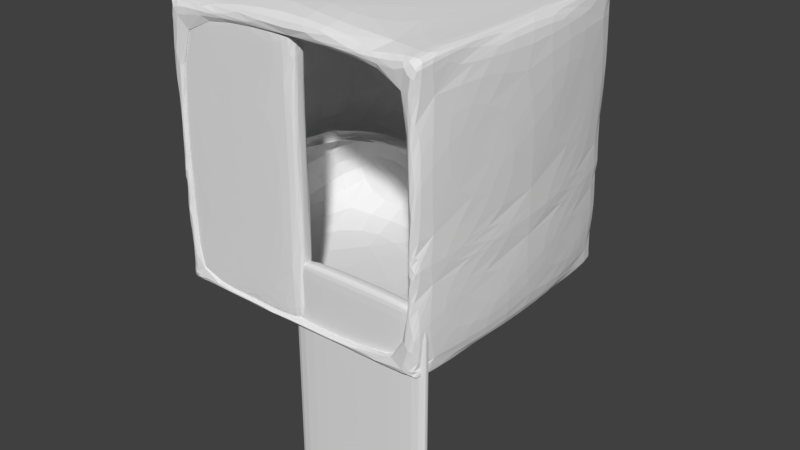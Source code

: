 # Source: Elevator.blend  (saved by Blender 2.90.8; exported with 4.5.12 LTS)
import bpy
from mathutils import Matrix  # noqa: F401  (used for matrix-valued properties, if any)

bpy.ops.wm.read_factory_settings(use_empty=True)
scene = bpy.context.scene
scene.name = 'Scene'

# ---- collections
col_collection_1 = bpy.data.collections.new('Collection 1'); scene.collection.children.link(col_collection_1)

# ---- materials (node trees are filled in below, after node groups)
mat_elevator = bpy.data.materials.new('Elevator')
mat_elevator.alpha_threshold = 0.0
mat_elevator.use_transparent_shadow = False
mat_elevator.diffuse_color = (0.8007, 0.8007, 0.8007, 1.0)
mat_elevator.roughness = 0.5
mat_elevator.line_color = (0.0, 0.0, 0.0, 1.0)

# ---- material node trees

# ---- world
world_world = bpy.data.worlds.new('World'); scene.world = world_world
world_world.color = (0.05088, 0.05088, 0.05088)
world_world.use_sun_shadow = False
world_world.sun_shadow_jitter_overblur = 0.0
world_world.cycles.sampling_method = 'MANUAL'

# ---- meshes
me_cube_002 = bpy.data.meshes.new('Cube.002')
me_cube_002.from_pydata([(-1.05, -0.15, -1.95), (-1.05, -0.15, 1.95), (-1.05, 0.15, -1.95), (-1.05, 0.15, 1.95), (1.05, -0.15, -1.95), (1.05, -0.15, 1.95), (1.05, 0.15, -1.95), (1.05, 0.15, 1.95), (-1.05, -0.15, -1.65), (-1.05, -0.15, 1.65), (-1.05, 0.15, 1.65), (-1.05, 0.15, -1.65), (1.05, 0.15, 1.65), (1.05, 0.15, -1.65), (1.05, -0.15, 1.65), (1.05, -0.15, -1.65), (9.185e-10, 0.15, -1.95), (9.185e-10, 0.15, 1.95), (-9.185e-10, -0.15, -1.95), (-9.185e-10, -0.15, 1.95), (-9.185e-10, -0.15, -1.65), (-9.185e-10, -0.15, 1.65), (9.185e-10, 0.15, -1.65), (9.185e-10, 0.15, 1.65), (-1.05, 6.701e-09, -1.95), (-1.05, 6.157e-09, 1.95), (1.05, -6.157e-09, -1.95), (1.05, -6.701e-09, 1.95), (1.05, -6.199e-09, -1.65), (1.05, -6.659e-09, 1.65), (-1.05, 6.659e-09, -1.65), (-1.05, 6.199e-09, 1.65), (-1.665e-18, -2.719e-10, 1.95), (1.665e-18, 2.719e-10, -1.95)], [], [(31, 25, 3, 10), (23, 17, 7, 12), (29, 27, 5, 14), (21, 19, 1, 9), (33, 26, 4, 18), (32, 25, 1, 19), (18, 20, 8, 0), (20, 21, 9, 8), (26, 28, 15, 4), (28, 29, 14, 15), (16, 22, 13, 6), (22, 23, 12, 13), (24, 30, 11, 2), (30, 31, 10, 11), (11, 10, 23, 22), (2, 11, 22, 16), (15, 14, 21, 20), (4, 15, 20, 18), (27, 32, 19, 5), (24, 33, 18, 0), (14, 5, 19, 21), (10, 3, 17, 23), (2, 16, 33, 24), (7, 17, 32, 27), (8, 9, 31, 30), (0, 8, 30, 24), (13, 12, 29, 28), (6, 13, 28, 26), (17, 3, 25, 32), (16, 6, 26, 33), (12, 7, 27, 29), (9, 1, 25, 31)])
me_cube_002.materials.append(mat_elevator)
me_cube_002.use_remesh_preserve_volume = False
me_cube_002.use_remesh_preserve_attributes = False
me_cube_002.use_mirror_vertex_groups = False
me_cube_002.update()
me_cube_001 = bpy.data.meshes.new('Cube.001')
me_cube_001.from_pydata([(-1.05, -0.1, -1.95), (-1.05, -0.1, 1.95), (-1.05, 0.1, -1.95), (-1.05, 0.1, 1.95), (1.05, -0.1, -1.95), (1.05, -0.1, 1.95), (1.05, 0.1, -1.95), (1.05, 0.1, 1.95), (-1.05, -0.1, -1.65), (-1.05, -0.1, 1.65), (-1.05, 0.1, 1.65), (-1.05, 0.1, -1.65), (1.05, 0.1, 1.65), (1.05, 0.1, -1.65), (1.05, -0.1, 1.65), (1.05, -0.1, -1.65), (-1.05, 6.429e-09, -1.95), (-1.05, 6.429e-09, 1.95), (1.05, -6.429e-09, -1.95), (1.05, -6.429e-09, 1.95), (1.05, -6.429e-09, -1.65), (1.05, -6.429e-09, 1.65), (-1.05, 6.429e-09, -1.65), (-1.05, 6.429e-09, 1.65), (6.123e-10, 0.1, -1.95), (6.123e-10, 0.1, 1.95), (-6.123e-10, -0.1, -1.95), (-6.123e-10, -0.1, 1.95), (-6.123e-10, -0.1, -1.65), (-6.123e-10, -0.1, 1.65), (6.123e-10, 0.1, -1.65), (6.123e-10, 0.1, 1.65), (0.0, 0.0, 1.95), (0.0, 0.0, -1.95)], [], [(23, 17, 3, 10), (31, 25, 7, 12), (21, 19, 5, 14), (29, 27, 1, 9), (33, 18, 4, 26), (32, 17, 1, 27), (26, 28, 8, 0), (28, 29, 9, 8), (18, 20, 15, 4), (20, 21, 14, 15), (24, 30, 13, 6), (30, 31, 12, 13), (16, 22, 11, 2), (22, 23, 10, 11), (8, 9, 23, 22), (0, 8, 22, 16), (13, 12, 21, 20), (6, 13, 20, 18), (25, 3, 17, 32), (24, 6, 18, 33), (12, 7, 19, 21), (9, 1, 17, 23), (2, 24, 33, 16), (7, 25, 32, 19), (11, 10, 31, 30), (2, 11, 30, 24), (15, 14, 29, 28), (4, 15, 28, 26), (19, 32, 27, 5), (16, 33, 26, 0), (14, 5, 27, 29), (10, 3, 25, 31)])
me_cube_001.materials.append(mat_elevator)
me_cube_001.use_remesh_preserve_volume = False
me_cube_001.use_remesh_preserve_attributes = False
me_cube_001.use_mirror_vertex_groups = False
me_cube_001.update()
me_cube = bpy.data.meshes.new('Cube')
me_cube.from_pydata([(2.0, 2.0, -2.0), (2.0, -2.0, -2.0), (-2.0, -2.0, -2.0), (-2.0, 2.0, -2.0), (2.0, 2.0, 2.0), (2.0, -2.0, 2.0), (-2.0, -2.0, 2.0), (-2.0, 2.0, 2.0), (1.8, 2.0, -2.0), (1.8, -2.0, -2.0), (1.8, 2.0, 2.0), (1.8, -2.0, 2.0), (-1.8, 2.0, -2.0), (-1.8, -2.0, -2.0), (-1.8, 2.0, 2.0), (-1.8, -2.0, 2.0), (2.0, 2.0, 1.8), (2.0, -2.0, 1.8), (-2.0, -2.0, 1.8), (-2.0, 2.0, 1.8), (1.8, 2.0, 1.8), (1.8, -2.0, 1.8), (-1.8, 2.0, 1.8), (-1.8, -2.0, 1.8), (1.8, -2.0, -1.9), (-1.8, -2.0, -1.9), (2.0, 2.0, -1.9), (2.0, -2.0, -1.9), (-2.0, -2.0, -1.9), (-2.0, 2.0, -1.9), (1.8, 2.0, -1.9), (-1.8, 2.0, -1.9), (1.8, 1.0, 1.8), (-1.8, 1.0, 1.8), (1.8, 1.0, -1.9), (-1.8, 1.0, -1.9), (2.0, 2.0, -0.4), (2.0, -2.0, -0.4), (-2.0, -2.0, -0.4), (-2.0, 2.0, -0.4), (1.8, 2.0, -0.4), (-1.8, 2.0, -0.4), (1.8, -2.0, -0.4), (-1.8, -2.0, -0.4), (1.8, 1.0, -0.4), (-1.8, 1.0, -0.4), (1.8, -2.0, -0.6), (-1.8, -2.0, -0.6), (1.8, 1.0, -0.6), (-1.8, 1.0, -0.6), (2.0, 2.0, -0.6), (2.0, -2.0, -0.6), (-2.0, -2.0, -0.6), (-2.0, 2.0, -0.6), (1.8, 2.0, -0.6), (-1.8, 2.0, -0.6), (-1.8, -1.6, -1.9), (-1.8, -1.6, 1.8), (1.8, -1.6, -1.9), (1.8, -1.6, 1.8), (1.8, -1.6, -0.4), (-1.8, -1.6, -0.4), (1.8, -1.6, -0.6), (-1.8, -1.6, -0.6), (1.6, -1.6, -0.4), (1.6, 0.7, -0.4), (-1.6, 0.7, -0.4), (-1.6, -1.6, -0.4), (1.6, 0.7, -0.6), (-1.6, 0.7, -0.6), (1.6, -1.6, -0.6), (-1.6, -1.6, -0.6), (3.576e-07, 2.0, -2.0), (-1.192e-07, -2.0, -2.0), (5.96e-07, 2.0, 2.225), (-9.537e-07, -2.0, 2.225), (-9.537e-07, -2.0, 1.8), (5.96e-07, 2.2, 1.8), (-1.192e-07, -2.0, -1.9), (3.576e-07, 2.2, -1.9), (0.0, 1.0, 1.8), (8.345e-07, 1.0, -1.9), (0.0, 1.0, -0.4), (5.96e-07, 2.2, -0.4), (0.0, 1.0, -0.6), (5.96e-07, 2.2, -0.6), (-1.073e-06, -1.6, 1.8), (-1.192e-07, -1.6, -1.9), (-1.192e-07, 0.7, -0.4), (-1.192e-07, 0.7, -0.6), (2.0, -1.192e-07, -2.0), (-2.0, 5.96e-07, -2.0), (2.0, -1.073e-06, 2.0), (-2.0, 3.576e-07, 2.0), (1.8, -1.073e-06, 2.0), (1.8, 0.0, -2.0), (-1.8, 3.576e-07, 2.0), (-1.8, 5.96e-07, -2.0), (-2.2, 3.576e-07, 1.8), (2.2, -1.073e-06, 1.8), (2.2, -1.192e-07, -1.9), (-2.2, 5.96e-07, -1.9), (2.2, -1.073e-06, -0.4), (-2.2, 3.576e-07, -0.4), (-2.2, 3.576e-07, -0.6), (2.2, -1.073e-06, -0.6), (1.192e-07, 2.384e-07, -2.0), (-1.788e-07, -3.576e-07, 2.225)], [], [(97, 13, 2, 91), (96, 93, 6, 15), (99, 92, 5, 17), (23, 15, 6, 18), (98, 93, 7, 19), (31, 12, 3, 29), (26, 0, 8, 30), (17, 5, 11, 21), (92, 94, 11, 5), (90, 1, 9, 95), (79, 72, 12, 31), (76, 75, 15, 23), (107, 96, 15, 75), (106, 73, 13, 97), (63, 56, 35, 49), (74, 77, 22, 14), (37, 17, 21, 42), (4, 16, 20, 10), (14, 22, 19, 7), (103, 98, 19, 39), (43, 23, 18, 38), (102, 99, 17, 37), (90, 100, 27, 1), (13, 25, 28, 2), (91, 101, 29, 3), (1, 27, 24, 9), (73, 78, 25, 13), (85, 79, 31, 55), (50, 26, 30, 54), (55, 31, 29, 53), (82, 80, 33, 45), (87, 58, 34, 81), (60, 59, 32, 44), (86, 57, 33, 80), (63, 49, 69, 71), (45, 61, 67, 66), (22, 41, 39, 19), (16, 36, 40, 20), (77, 83, 41, 22), (105, 102, 37, 51), (47, 43, 38, 52), (104, 103, 39, 53), (51, 37, 42, 46), (57, 61, 45, 33), (27, 51, 46, 24), (101, 104, 53, 29), (25, 47, 52, 28), (100, 105, 51, 27), (81, 84, 49, 35), (58, 62, 48, 34), (41, 55, 53, 39), (36, 50, 54, 40), (83, 85, 55, 41), (60, 44, 65, 64), (43, 47, 63, 61), (24, 46, 62, 58), (23, 43, 61, 57), (46, 42, 60, 62), (76, 23, 57, 86), (42, 21, 59, 60), (78, 24, 58, 87), (47, 25, 56, 63), (70, 64, 65, 68), (89, 88, 66, 69), (67, 71, 69, 66), (61, 63, 71, 67), (48, 62, 70, 68), (82, 45, 66, 88), (62, 60, 64, 70), (84, 48, 68, 89), (49, 84, 89, 69), (44, 82, 88, 65), (68, 65, 88, 89), (25, 78, 87, 56), (21, 76, 86, 59), (40, 54, 85, 83), (34, 48, 84, 81), (20, 40, 83, 77), (59, 86, 80, 32), (56, 87, 81, 35), (44, 32, 80, 82), (54, 30, 79, 85), (9, 24, 78, 73), (10, 20, 77, 74), (95, 9, 73, 106), (94, 107, 75, 11), (21, 11, 75, 76), (30, 8, 72, 79), (10, 74, 107, 94), (8, 95, 106, 72), (26, 50, 105, 100), (28, 52, 104, 101), (52, 38, 103, 104), (50, 36, 102, 105), (2, 28, 101, 91), (0, 26, 100, 90), (36, 16, 99, 102), (38, 18, 98, 103), (72, 106, 97, 12), (74, 14, 96, 107), (0, 90, 95, 8), (4, 10, 94, 92), (18, 6, 93, 98), (16, 4, 92, 99), (14, 7, 93, 96), (12, 97, 91, 3)])
me_cube.materials.append(mat_elevator)
me_cube.use_remesh_preserve_volume = False
me_cube.use_remesh_preserve_attributes = False
me_cube.use_mirror_vertex_groups = False
me_cube.update()

# ---- objects
ob_elevator_door_001 = bpy.data.objects.new('Elevator Door.001', me_cube_002)
ob_elevator_door = bpy.data.objects.new('Elevator Door', me_cube_001)
ob_elevator = bpy.data.objects.new('Elevator', me_cube)

# ---- transforms, parenting, visibility, modifiers, constraints
ob_elevator_door_001.location = (-0.95, -1.8, 15.0)
ob_elevator_door_001.lineart.crease_threshold = 0.0
_m = ob_elevator_door_001.modifiers.new('Triangulate', 'TRIANGULATE')
_m = ob_elevator_door_001.modifiers.new('Subsurf', 'SUBSURF')
_m.uv_smooth = 'PRESERVE_CORNERS'
_m.quality = 2
_m.show_only_control_edges = False
ob_elevator_door.location = (0.95, -1.8, 12.0)
ob_elevator_door.lineart.crease_threshold = 0.0
_m = ob_elevator_door.modifiers.new('Subsurf', 'SUBSURF')
_m.uv_smooth = 'PRESERVE_CORNERS'
_m.quality = 2
_m.show_only_control_edges = False
_m = ob_elevator_door.modifiers.new('Triangulate', 'TRIANGULATE')
ob_elevator.location = (0.0, 0.0, 15.0)
ob_elevator.lock_rotations_4d = False
ob_elevator.empty_display_type = 'ARROWS'
ob_elevator.lineart.crease_threshold = 0.0
_m = ob_elevator.modifiers.new('Triangulate', 'TRIANGULATE')
_m = ob_elevator.modifiers.new('Subsurf', 'SUBSURF')
_m.uv_smooth = 'PRESERVE_CORNERS'
_m.quality = 2
_m.show_only_control_edges = False

# ---- collection membership
col_collection_1.objects.link(ob_elevator_door_001)
col_collection_1.objects.link(ob_elevator_door)
col_collection_1.objects.link(ob_elevator)

# ---- scene / render settings (as saved in the file)
scene.frame_start = 1; scene.frame_end = 131; scene.frame_set(90)
scene.render.engine = 'BLENDER_EEVEE_NEXT'
scene.render.resolution_percentage = 50
scene.render.dither_intensity = 0.0
scene.cycles.use_denoising = False
scene.cycles.samples = 128
scene.cycles.sampling_pattern = 'TABULATED_SOBOL'
scene.cycles.use_adaptive_sampling = False
scene.cycles.use_light_tree = False
scene.cycles.blur_glossy = 0.0
scene.cycles.sample_clamp_indirect = 0.0
scene.view_settings.view_transform = 'Standard'
bpy.context.view_layer.update()

# ---- added for rendering (the .blend has no active camera and no usable light): camera, sun
cam_auto = bpy.data.cameras.new('AutoCamera')
cam_auto.lens = 50.0
cam_auto.sensor_width = 36.0
cam_auto.clip_end = 1000.0
ob_auto_camera = bpy.data.objects.new('AutoCamera', cam_auto)
scene.collection.objects.link(ob_auto_camera)
ob_auto_camera.location = (8.70335, -10.344, 20.6004)
ob_auto_camera.rotation_euler = (1.09748, -7.21219e-08, 0.694738)
scene.camera = ob_auto_camera
light_auto_sun = bpy.data.lights.new('AutoSun', 'SUN')
light_auto_sun.energy = 3.0
light_auto_sun.angle = 0.0523599
ob_auto_sun = bpy.data.objects.new('AutoSun', light_auto_sun)
scene.collection.objects.link(ob_auto_sun)
ob_auto_sun.rotation_euler = (0.872665, 0.174533, 0.523599)
bpy.context.view_layer.update()
